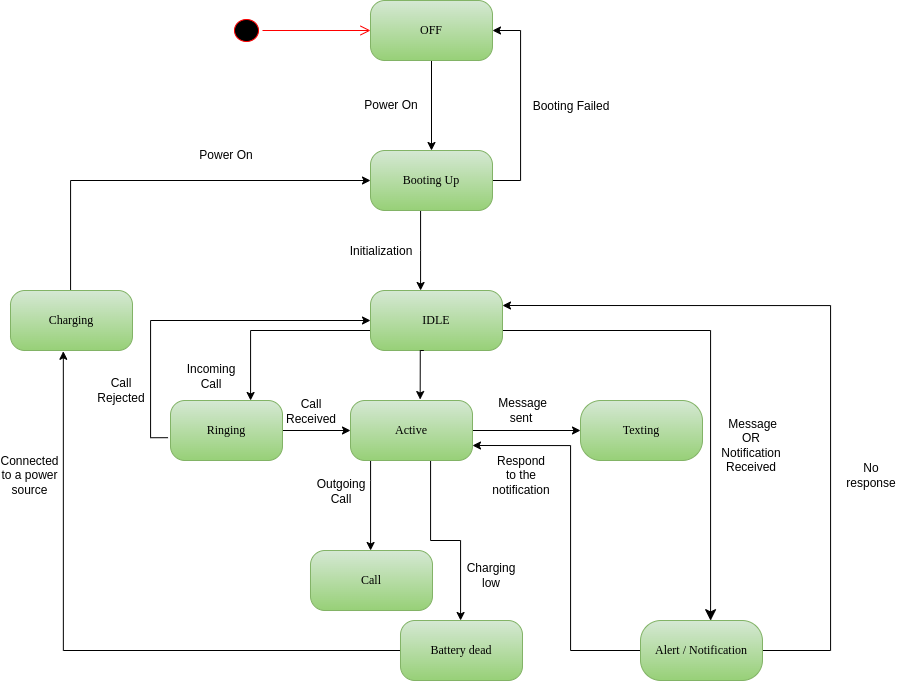

The diagram above was exported from draw.io. Its source (the exported page's mxGraphModel, read from the mxfile embedded in the PNG):
<mxGraphModel dx="1554" dy="940" grid="0" gridSize="10" guides="1" tooltips="1" connect="1" arrows="1" fold="1" page="1" pageScale="1" pageWidth="1100" pageHeight="850" background="#ffffff" math="0" shadow="0">
  <root>
    <mxCell id="0" />
    <mxCell id="1" parent="0" />
    <mxCell id="382b91b5511bd0f7-1" value="" style="ellipse;html=1;shape=startState;fillColor=#000000;strokeColor=#ff0000;rounded=1;shadow=0;comic=0;labelBackgroundColor=none;fontFamily=Verdana;fontSize=12;fontColor=#000000;align=center;direction=south;" parent="1" vertex="1">
      <mxGeometry x="361" y="119" width="32" height="30" as="geometry" />
    </mxCell>
    <mxCell id="Lgty38E8bFm2PDjxcYd0-7" value="" style="edgeStyle=orthogonalEdgeStyle;rounded=0;orthogonalLoop=1;jettySize=auto;html=1;entryX=1;entryY=0.5;entryDx=0;entryDy=0;exitX=1;exitY=0.5;exitDx=0;exitDy=0;" parent="1" source="382b91b5511bd0f7-7" target="382b91b5511bd0f7-6" edge="1">
      <mxGeometry relative="1" as="geometry">
        <mxPoint x="611" y="324" as="targetPoint" />
        <Array as="points">
          <mxPoint x="651" y="284" />
          <mxPoint x="651" y="134" />
        </Array>
      </mxGeometry>
    </mxCell>
    <mxCell id="Lgty38E8bFm2PDjxcYd0-12" value="" style="edgeStyle=orthogonalEdgeStyle;rounded=0;orthogonalLoop=1;jettySize=auto;html=1;" parent="1" source="382b91b5511bd0f7-5" target="382b91b5511bd0f7-10" edge="1">
      <mxGeometry relative="1" as="geometry">
        <mxPoint x="431" y="494" as="targetPoint" />
        <Array as="points">
          <mxPoint x="381" y="434" />
        </Array>
      </mxGeometry>
    </mxCell>
    <mxCell id="Lgty38E8bFm2PDjxcYd0-67" value="" style="edgeStyle=orthogonalEdgeStyle;rounded=0;orthogonalLoop=1;jettySize=auto;html=1;entryX=0.584;entryY=0.004;entryDx=0;entryDy=0;entryPerimeter=0;endSize=9;" parent="1" source="382b91b5511bd0f7-5" target="Lgty38E8bFm2PDjxcYd0-62" edge="1">
      <mxGeometry relative="1" as="geometry">
        <mxPoint x="881" y="434" as="targetPoint" />
        <Array as="points">
          <mxPoint x="841" y="434" />
        </Array>
      </mxGeometry>
    </mxCell>
    <mxCell id="382b91b5511bd0f7-5" value="IDLE" style="rounded=1;whiteSpace=wrap;html=1;arcSize=24;fillColor=#d5e8d4;strokeColor=#82b366;shadow=0;comic=0;labelBackgroundColor=none;fontFamily=Verdana;fontSize=12;align=center;gradientColor=#97d077;" parent="1" vertex="1">
      <mxGeometry x="501" y="394" width="132" height="60" as="geometry" />
    </mxCell>
    <mxCell id="Lgty38E8bFm2PDjxcYd0-2" value="" style="edgeStyle=orthogonalEdgeStyle;rounded=0;orthogonalLoop=1;jettySize=auto;html=1;" parent="1" source="382b91b5511bd0f7-6" target="382b91b5511bd0f7-7" edge="1">
      <mxGeometry relative="1" as="geometry" />
    </mxCell>
    <mxCell id="382b91b5511bd0f7-6" value="OFF" style="rounded=1;whiteSpace=wrap;html=1;arcSize=24;shadow=0;comic=0;labelBackgroundColor=none;fontFamily=Verdana;fontSize=12;align=center;fillColor=#d5e8d4;gradientColor=#97d077;strokeColor=#82b366;" parent="1" vertex="1">
      <mxGeometry x="501" y="104" width="122" height="60" as="geometry" />
    </mxCell>
    <mxCell id="Lgty38E8bFm2PDjxcYd0-5" value="" style="edgeStyle=orthogonalEdgeStyle;rounded=0;orthogonalLoop=1;jettySize=auto;html=1;" parent="1" source="382b91b5511bd0f7-7" target="382b91b5511bd0f7-5" edge="1">
      <mxGeometry relative="1" as="geometry">
        <Array as="points">
          <mxPoint x="551" y="354" />
          <mxPoint x="551" y="354" />
        </Array>
      </mxGeometry>
    </mxCell>
    <mxCell id="382b91b5511bd0f7-7" value="Booting Up" style="rounded=1;whiteSpace=wrap;html=1;arcSize=24;fillColor=#d5e8d4;strokeColor=#82b366;shadow=0;comic=0;labelBackgroundColor=none;fontFamily=Verdana;fontSize=12;align=center;gradientColor=#97d077;" parent="1" vertex="1">
      <mxGeometry x="501" y="254" width="122" height="60" as="geometry" />
    </mxCell>
    <mxCell id="Lgty38E8bFm2PDjxcYd0-30" value="" style="edgeStyle=orthogonalEdgeStyle;rounded=0;orthogonalLoop=1;jettySize=auto;html=1;" parent="1" source="382b91b5511bd0f7-9" target="Lgty38E8bFm2PDjxcYd0-28" edge="1">
      <mxGeometry relative="1" as="geometry">
        <Array as="points">
          <mxPoint x="501" y="584" />
          <mxPoint x="501" y="584" />
        </Array>
      </mxGeometry>
    </mxCell>
    <mxCell id="Lgty38E8bFm2PDjxcYd0-60" value="" style="edgeStyle=orthogonalEdgeStyle;rounded=0;orthogonalLoop=1;jettySize=auto;html=1;" parent="1" source="382b91b5511bd0f7-9" target="Lgty38E8bFm2PDjxcYd0-1" edge="1">
      <mxGeometry relative="1" as="geometry" />
    </mxCell>
    <mxCell id="Lgty38E8bFm2PDjxcYd0-82" value="" style="edgeStyle=orthogonalEdgeStyle;rounded=0;orthogonalLoop=1;jettySize=auto;html=1;entryX=0.5;entryY=0;entryDx=0;entryDy=0;" parent="1" source="382b91b5511bd0f7-9" target="Lgty38E8bFm2PDjxcYd0-81" edge="1">
      <mxGeometry relative="1" as="geometry">
        <mxPoint x="591" y="684" as="targetPoint" />
        <Array as="points">
          <mxPoint x="561" y="644" />
          <mxPoint x="591" y="644" />
        </Array>
      </mxGeometry>
    </mxCell>
    <mxCell id="382b91b5511bd0f7-9" value="Active" style="rounded=1;whiteSpace=wrap;html=1;arcSize=24;fillColor=#d5e8d4;strokeColor=#82b366;shadow=0;comic=0;labelBackgroundColor=none;fontFamily=Verdana;fontSize=12;align=center;gradientColor=#97d077;" parent="1" vertex="1">
      <mxGeometry x="481" y="504" width="122" height="60" as="geometry" />
    </mxCell>
    <mxCell id="qtz9Pnsz2PJ9fBRuOBXn-1" value="" style="edgeStyle=orthogonalEdgeStyle;rounded=0;orthogonalLoop=1;jettySize=auto;html=1;" edge="1" parent="1" source="382b91b5511bd0f7-10" target="382b91b5511bd0f7-9">
      <mxGeometry relative="1" as="geometry" />
    </mxCell>
    <mxCell id="382b91b5511bd0f7-10" value="Ringing" style="rounded=1;whiteSpace=wrap;html=1;arcSize=24;fillColor=#d5e8d4;strokeColor=#82b366;shadow=0;comic=0;labelBackgroundColor=none;fontFamily=Verdana;fontSize=12;align=center;gradientColor=#97d077;" parent="1" vertex="1">
      <mxGeometry x="301" y="504" width="112" height="60" as="geometry" />
    </mxCell>
    <mxCell id="2a3bc250acf0617d-9" style="edgeStyle=orthogonalEdgeStyle;html=1;labelBackgroundColor=none;endArrow=open;endSize=8;strokeColor=#ff0000;fontFamily=Verdana;fontSize=12;align=left;" parent="1" source="382b91b5511bd0f7-1" target="382b91b5511bd0f7-6" edge="1">
      <mxGeometry relative="1" as="geometry" />
    </mxCell>
    <mxCell id="Lgty38E8bFm2PDjxcYd0-1" value="Texting" style="rounded=1;whiteSpace=wrap;html=1;arcSize=34;fillColor=#d5e8d4;strokeColor=#82b366;shadow=0;comic=0;labelBackgroundColor=none;fontFamily=Verdana;fontSize=12;align=center;gradientColor=#97d077;" parent="1" vertex="1">
      <mxGeometry x="711" y="504" width="122" height="60" as="geometry" />
    </mxCell>
    <mxCell id="Lgty38E8bFm2PDjxcYd0-3" value="Power On" style="text;html=1;strokeColor=none;fillColor=none;align=center;verticalAlign=middle;whiteSpace=wrap;rounded=0;" parent="1" vertex="1">
      <mxGeometry x="491" y="194" width="62" height="30" as="geometry" />
    </mxCell>
    <mxCell id="Lgty38E8bFm2PDjxcYd0-4" value="Initialization" style="text;html=1;strokeColor=none;fillColor=none;align=center;verticalAlign=middle;whiteSpace=wrap;rounded=0;" parent="1" vertex="1">
      <mxGeometry x="481" y="354" width="62" as="geometry" />
    </mxCell>
    <mxCell id="Lgty38E8bFm2PDjxcYd0-8" value="Booting Failed" style="text;html=1;strokeColor=none;fillColor=none;align=center;verticalAlign=middle;whiteSpace=wrap;rounded=0;" parent="1" vertex="1">
      <mxGeometry x="661" y="209" width="82" as="geometry" />
    </mxCell>
    <mxCell id="Lgty38E8bFm2PDjxcYd0-21" value="" style="edgeStyle=orthogonalEdgeStyle;rounded=0;orthogonalLoop=1;jettySize=auto;html=1;entryX=0.571;entryY=-0.016;entryDx=0;entryDy=0;entryPerimeter=0;exitX=0.404;exitY=1;exitDx=0;exitDy=0;exitPerimeter=0;" parent="1" source="382b91b5511bd0f7-5" target="382b91b5511bd0f7-9" edge="1">
      <mxGeometry relative="1" as="geometry">
        <mxPoint x="551" y="464" as="sourcePoint" />
        <mxPoint x="561" y="404" as="targetPoint" />
        <Array as="points">
          <mxPoint x="550" y="454" />
        </Array>
      </mxGeometry>
    </mxCell>
    <mxCell id="Lgty38E8bFm2PDjxcYd0-38" value="" style="edgeStyle=orthogonalEdgeStyle;rounded=0;orthogonalLoop=1;jettySize=auto;html=1;entryX=0;entryY=0.5;entryDx=0;entryDy=0;exitX=-0.022;exitY=0.62;exitDx=0;exitDy=0;exitPerimeter=0;" parent="1" source="382b91b5511bd0f7-10" target="382b91b5511bd0f7-5" edge="1">
      <mxGeometry relative="1" as="geometry">
        <mxPoint x="281" y="544" as="sourcePoint" />
        <mxPoint x="541" y="764" as="targetPoint" />
        <Array as="points">
          <mxPoint x="281" y="541" />
          <mxPoint x="281" y="424" />
        </Array>
      </mxGeometry>
    </mxCell>
    <mxCell id="Lgty38E8bFm2PDjxcYd0-28" value="Call" style="rounded=1;whiteSpace=wrap;html=1;arcSize=24;fillColor=#d5e8d4;strokeColor=#82b366;shadow=0;comic=0;labelBackgroundColor=none;fontFamily=Verdana;fontSize=12;align=center;gradientColor=#97d077;" parent="1" vertex="1">
      <mxGeometry x="441" y="654" width="122" height="60" as="geometry" />
    </mxCell>
    <mxCell id="Lgty38E8bFm2PDjxcYd0-33" value="Outgoing Call" style="text;html=1;strokeColor=none;fillColor=none;align=center;verticalAlign=middle;whiteSpace=wrap;rounded=0;" parent="1" vertex="1">
      <mxGeometry x="441" y="594" width="62" as="geometry" />
    </mxCell>
    <mxCell id="Lgty38E8bFm2PDjxcYd0-34" value="Call Received" style="text;html=1;strokeColor=none;fillColor=none;align=center;verticalAlign=middle;whiteSpace=wrap;rounded=0;" parent="1" vertex="1">
      <mxGeometry x="411" y="514" width="62" as="geometry" />
    </mxCell>
    <mxCell id="Lgty38E8bFm2PDjxcYd0-39" value="Call Rejected" style="text;html=1;strokeColor=none;fillColor=none;align=center;verticalAlign=middle;whiteSpace=wrap;rounded=0;" parent="1" vertex="1">
      <mxGeometry x="221" y="474" width="62" height="40" as="geometry" />
    </mxCell>
    <mxCell id="Lgty38E8bFm2PDjxcYd0-44" value="&amp;nbsp;Message OR Notification Received" style="text;html=1;strokeColor=none;fillColor=none;align=center;verticalAlign=middle;whiteSpace=wrap;rounded=0;" parent="1" vertex="1">
      <mxGeometry x="851" y="534" width="62" height="30" as="geometry" />
    </mxCell>
    <mxCell id="Lgty38E8bFm2PDjxcYd0-61" value="&amp;nbsp;Message sent" style="text;html=1;strokeColor=none;fillColor=none;align=center;verticalAlign=middle;whiteSpace=wrap;rounded=0;" parent="1" vertex="1">
      <mxGeometry x="621" y="499" width="62" height="30" as="geometry" />
    </mxCell>
    <mxCell id="Lgty38E8bFm2PDjxcYd0-70" value="" style="edgeStyle=orthogonalEdgeStyle;rounded=0;orthogonalLoop=1;jettySize=auto;html=1;entryX=1;entryY=0.75;entryDx=0;entryDy=0;" parent="1" source="Lgty38E8bFm2PDjxcYd0-62" target="382b91b5511bd0f7-9" edge="1">
      <mxGeometry relative="1" as="geometry">
        <mxPoint x="641" y="554" as="targetPoint" />
        <Array as="points">
          <mxPoint x="701" y="754" />
          <mxPoint x="701" y="549" />
        </Array>
      </mxGeometry>
    </mxCell>
    <mxCell id="qtz9Pnsz2PJ9fBRuOBXn-13" value="" style="edgeStyle=orthogonalEdgeStyle;rounded=0;orthogonalLoop=1;jettySize=auto;html=1;entryX=1;entryY=0.25;entryDx=0;entryDy=0;" edge="1" parent="1" source="Lgty38E8bFm2PDjxcYd0-62" target="382b91b5511bd0f7-5">
      <mxGeometry relative="1" as="geometry">
        <mxPoint x="641" y="384" as="targetPoint" />
        <Array as="points">
          <mxPoint x="961" y="754" />
          <mxPoint x="961" y="409" />
        </Array>
      </mxGeometry>
    </mxCell>
    <mxCell id="Lgty38E8bFm2PDjxcYd0-62" value="Alert / Notification" style="rounded=1;whiteSpace=wrap;html=1;arcSize=34;fillColor=#d5e8d4;strokeColor=#82b366;shadow=0;comic=0;labelBackgroundColor=none;fontFamily=Verdana;fontSize=12;align=center;gradientColor=#97d077;" parent="1" vertex="1">
      <mxGeometry x="771" y="724" width="122" height="60" as="geometry" />
    </mxCell>
    <mxCell id="Lgty38E8bFm2PDjxcYd0-71" value="Respond to the notification" style="text;html=1;strokeColor=none;fillColor=none;align=center;verticalAlign=middle;whiteSpace=wrap;rounded=0;" parent="1" vertex="1">
      <mxGeometry x="621" y="564" width="62" height="30" as="geometry" />
    </mxCell>
    <mxCell id="Lgty38E8bFm2PDjxcYd0-85" value="" style="edgeStyle=orthogonalEdgeStyle;rounded=0;orthogonalLoop=1;jettySize=auto;html=1;entryX=0.433;entryY=1.013;entryDx=0;entryDy=0;entryPerimeter=0;" parent="1" source="Lgty38E8bFm2PDjxcYd0-81" target="qtz9Pnsz2PJ9fBRuOBXn-16" edge="1">
      <mxGeometry relative="1" as="geometry">
        <mxPoint x="191" y="504" as="targetPoint" />
        <Array as="points">
          <mxPoint x="193" y="754" />
        </Array>
      </mxGeometry>
    </mxCell>
    <mxCell id="Lgty38E8bFm2PDjxcYd0-81" value="Battery dead" style="rounded=1;whiteSpace=wrap;html=1;arcSize=24;fillColor=#d5e8d4;strokeColor=#82b366;shadow=0;comic=0;labelBackgroundColor=none;fontFamily=Verdana;fontSize=12;align=center;gradientColor=#97d077;" parent="1" vertex="1">
      <mxGeometry x="531" y="724" width="122" height="60" as="geometry" />
    </mxCell>
    <mxCell id="Lgty38E8bFm2PDjxcYd0-83" value="Charging low" style="text;html=1;strokeColor=none;fillColor=none;align=center;verticalAlign=middle;whiteSpace=wrap;rounded=0;" parent="1" vertex="1">
      <mxGeometry x="591" y="664" width="62" height="30" as="geometry" />
    </mxCell>
    <mxCell id="qtz9Pnsz2PJ9fBRuOBXn-8" value="Incoming Call" style="text;html=1;strokeColor=none;fillColor=none;align=center;verticalAlign=middle;whiteSpace=wrap;rounded=0;" vertex="1" parent="1">
      <mxGeometry x="311" y="479" width="62" as="geometry" />
    </mxCell>
    <mxCell id="qtz9Pnsz2PJ9fBRuOBXn-14" value="No response" style="text;html=1;strokeColor=none;fillColor=none;align=center;verticalAlign=middle;whiteSpace=wrap;rounded=0;" vertex="1" parent="1">
      <mxGeometry x="971" y="564" width="62" height="30" as="geometry" />
    </mxCell>
    <mxCell id="qtz9Pnsz2PJ9fBRuOBXn-19" value="" style="edgeStyle=orthogonalEdgeStyle;rounded=0;orthogonalLoop=1;jettySize=auto;html=1;entryX=0;entryY=0.5;entryDx=0;entryDy=0;" edge="1" parent="1" source="qtz9Pnsz2PJ9fBRuOBXn-16" target="382b91b5511bd0f7-7">
      <mxGeometry relative="1" as="geometry">
        <mxPoint x="341" y="424" as="targetPoint" />
        <Array as="points">
          <mxPoint x="201" y="284" />
        </Array>
      </mxGeometry>
    </mxCell>
    <mxCell id="qtz9Pnsz2PJ9fBRuOBXn-16" value="Charging" style="rounded=1;whiteSpace=wrap;html=1;arcSize=24;fillColor=#d5e8d4;strokeColor=#82b366;shadow=0;comic=0;labelBackgroundColor=none;fontFamily=Verdana;fontSize=12;align=center;gradientColor=#97d077;" vertex="1" parent="1">
      <mxGeometry x="141" y="394" width="122" height="60" as="geometry" />
    </mxCell>
    <mxCell id="qtz9Pnsz2PJ9fBRuOBXn-17" value="Connected to a power source" style="text;html=1;strokeColor=none;fillColor=none;align=center;verticalAlign=middle;whiteSpace=wrap;rounded=0;" vertex="1" parent="1">
      <mxGeometry x="131" y="564" width="59" height="30" as="geometry" />
    </mxCell>
    <mxCell id="qtz9Pnsz2PJ9fBRuOBXn-20" value="Power On" style="text;html=1;strokeColor=none;fillColor=none;align=center;verticalAlign=middle;whiteSpace=wrap;rounded=0;" vertex="1" parent="1">
      <mxGeometry x="326" y="244" width="62" height="30" as="geometry" />
    </mxCell>
  </root>
</mxGraphModel>